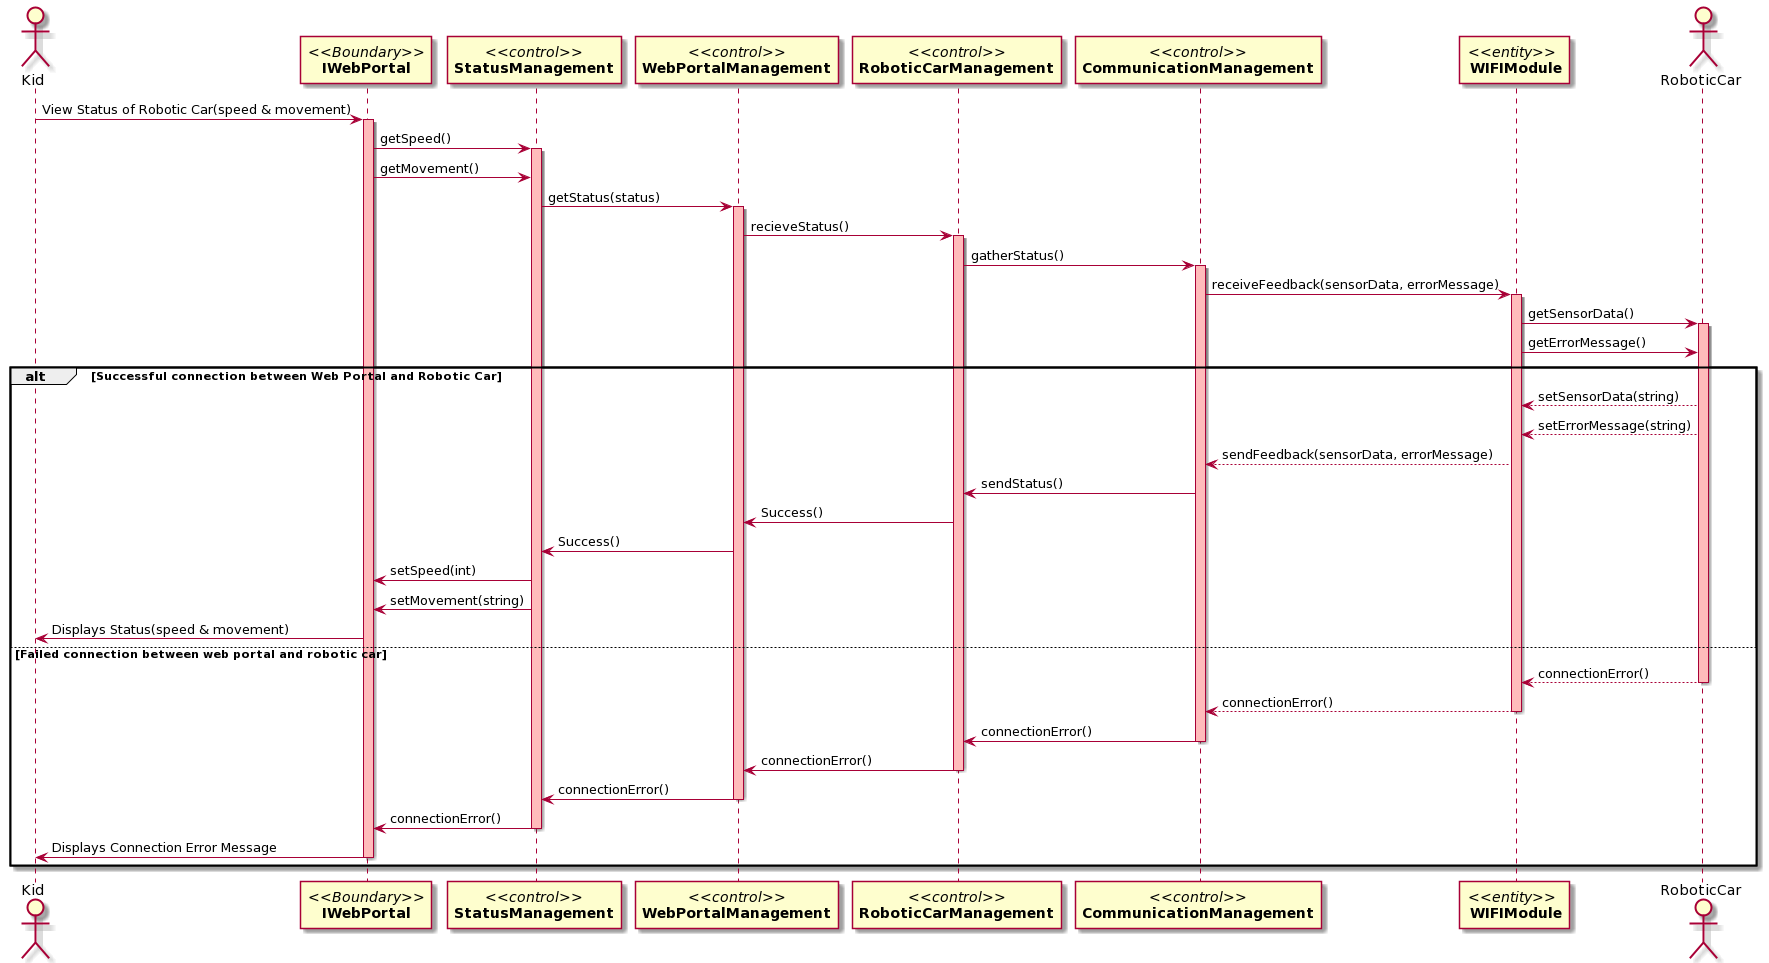

The diagram above was rendered by PlantUML. Its source (embedded in the PNG):
@startuml
actor Kid
participant "//<<Boundary>>//\n**IWebPortal**" as A
participant "//<<control>>//\n**StatusManagement**" as B
participant "//<<control>>//\n**WebPortalManagement**" as C
participant "//<<control>>//\n**RoboticCarManagement**" as D
participant "//<<control>>//\n**CommunicationManagement**" as E
participant "//<<entity>>// \n **WIFIModule**" as F
actor RoboticCar

Kid-> A:View Status of Robotic Car(speed & movement)
activate A #FFBBBB

A -> B: getSpeed()
activate B #FFBBBB
A -> B: getMovement()

B -> C: getStatus(status)
activate C #FFBBBB

C -> D: recieveStatus()
activate D #FFBBBB

D -> E: gatherStatus()
activate E #FFBBBB

E -> F: receiveFeedback(sensorData, errorMessage)
activate F #FFBBBB

F -> RoboticCar: getSensorData() 
activate RoboticCar #FFBBBB
F -> RoboticCar: getErrorMessage()

alt Successful connection between Web Portal and Robotic Car
RoboticCar --> F: setSensorData(string)
RoboticCar --> F: setErrorMessage(string)

F --> E: sendFeedback(sensorData, errorMessage)

E -> D: sendStatus()

D -> C: Success()

C -> B: Success()

B -> A: setSpeed(int)
B -> A: setMovement(string)

A -> Kid: Displays Status(speed & movement)

else Failed connection between web portal and robotic car
RoboticCar --> F: connectionError()
deactivate RoboticCar

F --> E: connectionError()
deactivate F 

E -> D: connectionError()
deactivate E

D -> C: connectionError()
deactivate D

C -> B: connectionError()
deactivate C

B -> A: connectionError()
deactivate B


A -> Kid: Displays Connection Error Message
deactivate A

end
@enduml